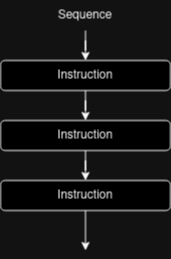

The diagram above was exported from draw.io. Its source (the exported page's mxGraphModel, read from the mxfile embedded in the PNG):
<mxGraphModel dx="806" dy="483" grid="1" gridSize="10" guides="1" tooltips="1" connect="1" arrows="1" fold="1" page="1" pageScale="1" pageWidth="850" pageHeight="1100" math="0" shadow="0">
  <root>
    <mxCell id="0" />
    <mxCell id="1" parent="0" />
    <mxCell id="TfNDaUmsD6qf7wEFPRij-7" value="" style="edgeStyle=orthogonalEdgeStyle;rounded=0;orthogonalLoop=1;jettySize=auto;html=1;" edge="1" parent="1" source="TfNDaUmsD6qf7wEFPRij-1" target="TfNDaUmsD6qf7wEFPRij-2">
      <mxGeometry relative="1" as="geometry" />
    </mxCell>
    <mxCell id="TfNDaUmsD6qf7wEFPRij-1" value="Instruction" style="rounded=1;whiteSpace=wrap;html=1;" vertex="1" parent="1">
      <mxGeometry x="360" y="180" width="170" height="30" as="geometry" />
    </mxCell>
    <mxCell id="TfNDaUmsD6qf7wEFPRij-8" value="" style="edgeStyle=orthogonalEdgeStyle;rounded=0;orthogonalLoop=1;jettySize=auto;html=1;" edge="1" parent="1" source="TfNDaUmsD6qf7wEFPRij-2" target="TfNDaUmsD6qf7wEFPRij-3">
      <mxGeometry relative="1" as="geometry" />
    </mxCell>
    <mxCell id="TfNDaUmsD6qf7wEFPRij-2" value="Instruction" style="rounded=1;whiteSpace=wrap;html=1;" vertex="1" parent="1">
      <mxGeometry x="360" y="240" width="170" height="30" as="geometry" />
    </mxCell>
    <mxCell id="TfNDaUmsD6qf7wEFPRij-10" value="" style="edgeStyle=orthogonalEdgeStyle;rounded=0;orthogonalLoop=1;jettySize=auto;html=1;" edge="1" parent="1" source="TfNDaUmsD6qf7wEFPRij-3">
      <mxGeometry relative="1" as="geometry">
        <mxPoint x="445" y="370" as="targetPoint" />
      </mxGeometry>
    </mxCell>
    <mxCell id="TfNDaUmsD6qf7wEFPRij-3" value="Instruction" style="rounded=1;whiteSpace=wrap;html=1;" vertex="1" parent="1">
      <mxGeometry x="360" y="300" width="170" height="30" as="geometry" />
    </mxCell>
    <mxCell id="TfNDaUmsD6qf7wEFPRij-15" style="edgeStyle=orthogonalEdgeStyle;rounded=0;orthogonalLoop=1;jettySize=auto;html=1;entryX=0.5;entryY=0;entryDx=0;entryDy=0;" edge="1" parent="1" source="TfNDaUmsD6qf7wEFPRij-12" target="TfNDaUmsD6qf7wEFPRij-1">
      <mxGeometry relative="1" as="geometry" />
    </mxCell>
    <mxCell id="TfNDaUmsD6qf7wEFPRij-12" value="Sequence" style="text;html=1;strokeColor=none;fillColor=none;align=center;verticalAlign=middle;whiteSpace=wrap;rounded=0;" vertex="1" parent="1">
      <mxGeometry x="415" y="120" width="60" height="30" as="geometry" />
    </mxCell>
  </root>
</mxGraphModel>